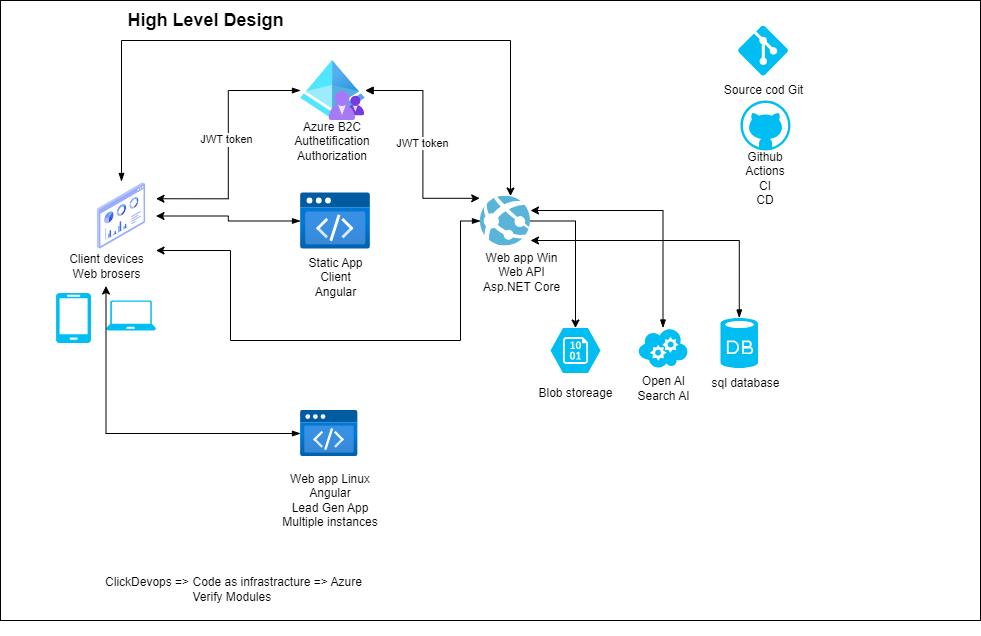

The diagram above was exported from draw.io. Its source (the exported page's mxGraphModel, read from the mxfile embedded in the PNG):
<mxGraphModel dx="1877" dy="557" grid="1" gridSize="10" guides="1" tooltips="1" connect="1" arrows="1" fold="1" page="1" pageScale="1" pageWidth="827" pageHeight="1169" math="0" shadow="0">
  <root>
    <mxCell id="0" />
    <mxCell id="1" parent="0" />
    <mxCell id="v9-uUzDU3AIS7Gcw9yzT-49" value="" style="rounded=0;whiteSpace=wrap;html=1;" vertex="1" parent="1">
      <mxGeometry x="-50" width="980" height="620" as="geometry" />
    </mxCell>
    <mxCell id="v9-uUzDU3AIS7Gcw9yzT-1" value="" style="verticalLabelPosition=bottom;html=1;verticalAlign=top;align=center;strokeColor=none;fillColor=#00BEF2;shape=mxgraph.azure.github_code;pointerEvents=1;" vertex="1" parent="1">
      <mxGeometry x="690" y="100" width="50" height="50" as="geometry" />
    </mxCell>
    <mxCell id="v9-uUzDU3AIS7Gcw9yzT-2" value="" style="verticalLabelPosition=bottom;html=1;verticalAlign=top;align=center;strokeColor=none;fillColor=#00BEF2;shape=mxgraph.azure.database;" vertex="1" parent="1">
      <mxGeometry x="670" y="317.5" width="37.5" height="50" as="geometry" />
    </mxCell>
    <mxCell id="v9-uUzDU3AIS7Gcw9yzT-3" value="" style="verticalLabelPosition=bottom;html=1;verticalAlign=top;align=center;strokeColor=none;fillColor=#00BEF2;shape=mxgraph.azure.cloud_service;" vertex="1" parent="1">
      <mxGeometry x="587.5" y="327.5" width="50" height="40" as="geometry" />
    </mxCell>
    <mxCell id="v9-uUzDU3AIS7Gcw9yzT-4" value="" style="verticalLabelPosition=bottom;html=1;verticalAlign=top;align=center;strokeColor=none;fillColor=#00BEF2;shape=mxgraph.azure.storage_blob;" vertex="1" parent="1">
      <mxGeometry x="500" y="327.5" width="50" height="45" as="geometry" />
    </mxCell>
    <mxCell id="v9-uUzDU3AIS7Gcw9yzT-5" value="" style="verticalLabelPosition=bottom;html=1;verticalAlign=top;align=center;strokeColor=none;fillColor=#00BEF2;shape=mxgraph.azure.git_repository;" vertex="1" parent="1">
      <mxGeometry x="687.5" y="25" width="50" height="50" as="geometry" />
    </mxCell>
    <mxCell id="v9-uUzDU3AIS7Gcw9yzT-16" style="edgeStyle=orthogonalEdgeStyle;rounded=0;orthogonalLoop=1;jettySize=auto;html=1;startArrow=blockThin;startFill=1;" edge="1" parent="1" source="v9-uUzDU3AIS7Gcw9yzT-6" target="v9-uUzDU3AIS7Gcw9yzT-15">
      <mxGeometry relative="1" as="geometry" />
    </mxCell>
    <mxCell id="v9-uUzDU3AIS7Gcw9yzT-6" value="Static App&lt;br&gt;Client&lt;br&gt;Angular" style="image;aspect=fixed;html=1;points=[];align=center;fontSize=12;image=img/lib/azure2/preview/Static_Apps.svg;" vertex="1" parent="1">
      <mxGeometry x="250" y="192.5" width="70" height="56.00000000000001" as="geometry" />
    </mxCell>
    <mxCell id="v9-uUzDU3AIS7Gcw9yzT-19" style="edgeStyle=orthogonalEdgeStyle;rounded=0;orthogonalLoop=1;jettySize=auto;html=1;entryX=1;entryY=1;entryDx=0;entryDy=0;startArrow=blockThin;startFill=1;" edge="1" parent="1" source="v9-uUzDU3AIS7Gcw9yzT-7" target="v9-uUzDU3AIS7Gcw9yzT-15">
      <mxGeometry relative="1" as="geometry">
        <Array as="points">
          <mxPoint x="410" y="221" />
          <mxPoint x="410" y="340" />
          <mxPoint x="180" y="340" />
          <mxPoint x="180" y="250" />
        </Array>
      </mxGeometry>
    </mxCell>
    <mxCell id="v9-uUzDU3AIS7Gcw9yzT-7" value="" style="image;sketch=0;aspect=fixed;html=1;points=[];align=center;fontSize=12;image=img/lib/mscae/App_Services.svg;" vertex="1" parent="1">
      <mxGeometry x="430" y="195.5" width="50" height="50" as="geometry" />
    </mxCell>
    <mxCell id="v9-uUzDU3AIS7Gcw9yzT-17" style="edgeStyle=orthogonalEdgeStyle;rounded=0;orthogonalLoop=1;jettySize=auto;html=1;entryX=1;entryY=0.25;entryDx=0;entryDy=0;startArrow=blockThin;startFill=1;" edge="1" parent="1" source="v9-uUzDU3AIS7Gcw9yzT-9" target="v9-uUzDU3AIS7Gcw9yzT-15">
      <mxGeometry relative="1" as="geometry" />
    </mxCell>
    <mxCell id="v9-uUzDU3AIS7Gcw9yzT-41" value="JWT" style="edgeLabel;html=1;align=center;verticalAlign=middle;resizable=0;points=[];" vertex="1" connectable="0" parent="v9-uUzDU3AIS7Gcw9yzT-17">
      <mxGeometry x="-0.0332" y="1" relative="1" as="geometry">
        <mxPoint x="-2" as="offset" />
      </mxGeometry>
    </mxCell>
    <mxCell id="v9-uUzDU3AIS7Gcw9yzT-42" value="JWT token" style="edgeLabel;html=1;align=center;verticalAlign=middle;resizable=0;points=[];" vertex="1" connectable="0" parent="v9-uUzDU3AIS7Gcw9yzT-17">
      <mxGeometry x="-0.0411" y="-2" relative="1" as="geometry">
        <mxPoint as="offset" />
      </mxGeometry>
    </mxCell>
    <mxCell id="v9-uUzDU3AIS7Gcw9yzT-9" value="" style="image;aspect=fixed;html=1;points=[];align=center;fontSize=12;image=img/lib/azure2/identity/Azure_AD_B2C.svg;" vertex="1" parent="1">
      <mxGeometry x="250" y="60" width="64.69" height="60" as="geometry" />
    </mxCell>
    <mxCell id="v9-uUzDU3AIS7Gcw9yzT-10" value="" style="verticalLabelPosition=bottom;html=1;verticalAlign=top;align=center;strokeColor=none;fillColor=#00BEF2;shape=mxgraph.azure.laptop;pointerEvents=1;" vertex="1" parent="1">
      <mxGeometry x="55.5" y="300" width="50" height="30" as="geometry" />
    </mxCell>
    <mxCell id="v9-uUzDU3AIS7Gcw9yzT-11" value="" style="verticalLabelPosition=bottom;html=1;verticalAlign=top;align=center;strokeColor=none;fillColor=#00BEF2;shape=mxgraph.azure.mobile;pointerEvents=1;" vertex="1" parent="1">
      <mxGeometry x="5.5" y="292.5" width="35" height="50" as="geometry" />
    </mxCell>
    <mxCell id="v9-uUzDU3AIS7Gcw9yzT-12" value="Client devices&lt;br&gt;Web brosers&lt;br&gt;" style="text;html=1;align=center;verticalAlign=middle;resizable=0;points=[];autosize=1;strokeColor=none;fillColor=none;" vertex="1" parent="1">
      <mxGeometry x="5.5" y="245.5" width="100" height="40" as="geometry" />
    </mxCell>
    <mxCell id="v9-uUzDU3AIS7Gcw9yzT-39" style="edgeStyle=orthogonalEdgeStyle;rounded=0;orthogonalLoop=1;jettySize=auto;html=1;startArrow=blockThin;startFill=1;" edge="1" parent="1" source="v9-uUzDU3AIS7Gcw9yzT-15" target="v9-uUzDU3AIS7Gcw9yzT-7">
      <mxGeometry relative="1" as="geometry">
        <Array as="points">
          <mxPoint x="71" y="40" />
          <mxPoint x="460" y="40" />
        </Array>
      </mxGeometry>
    </mxCell>
    <mxCell id="v9-uUzDU3AIS7Gcw9yzT-15" value="" style="shape=image;html=1;verticalAlign=top;verticalLabelPosition=bottom;labelBackgroundColor=#ffffff;imageAspect=0;aspect=fixed;image=https://cdn2.iconfinder.com/data/icons/whcompare-isometric-web-hosting-servers/50/browser-window-with-stats-128.png" vertex="1" parent="1">
      <mxGeometry x="36.5" y="181" width="69" height="69" as="geometry" />
    </mxCell>
    <mxCell id="v9-uUzDU3AIS7Gcw9yzT-18" style="edgeStyle=orthogonalEdgeStyle;rounded=0;orthogonalLoop=1;jettySize=auto;html=1;entryX=-0.016;entryY=0.046;entryDx=0;entryDy=0;entryPerimeter=0;startArrow=block;startFill=1;" edge="1" parent="1" source="v9-uUzDU3AIS7Gcw9yzT-9" target="v9-uUzDU3AIS7Gcw9yzT-7">
      <mxGeometry relative="1" as="geometry" />
    </mxCell>
    <mxCell id="v9-uUzDU3AIS7Gcw9yzT-43" value="JWT token" style="edgeLabel;html=1;align=center;verticalAlign=middle;resizable=0;points=[];" vertex="1" connectable="0" parent="v9-uUzDU3AIS7Gcw9yzT-18">
      <mxGeometry x="-0.013" y="-1" relative="1" as="geometry">
        <mxPoint as="offset" />
      </mxGeometry>
    </mxCell>
    <mxCell id="v9-uUzDU3AIS7Gcw9yzT-21" value="sql database&lt;br&gt;" style="text;html=1;align=center;verticalAlign=middle;resizable=0;points=[];autosize=1;strokeColor=none;fillColor=none;" vertex="1" parent="1">
      <mxGeometry x="650" y="367.5" width="90" height="30" as="geometry" />
    </mxCell>
    <mxCell id="v9-uUzDU3AIS7Gcw9yzT-23" style="edgeStyle=orthogonalEdgeStyle;rounded=0;orthogonalLoop=1;jettySize=auto;html=1;entryX=0.5;entryY=0;entryDx=0;entryDy=0;entryPerimeter=0;" edge="1" parent="1" source="v9-uUzDU3AIS7Gcw9yzT-7" target="v9-uUzDU3AIS7Gcw9yzT-4">
      <mxGeometry relative="1" as="geometry" />
    </mxCell>
    <mxCell id="v9-uUzDU3AIS7Gcw9yzT-24" style="edgeStyle=orthogonalEdgeStyle;rounded=0;orthogonalLoop=1;jettySize=auto;html=1;entryX=1;entryY=0.29;entryDx=0;entryDy=0;entryPerimeter=0;startArrow=blockThin;startFill=1;" edge="1" parent="1" source="v9-uUzDU3AIS7Gcw9yzT-3" target="v9-uUzDU3AIS7Gcw9yzT-7">
      <mxGeometry relative="1" as="geometry">
        <Array as="points">
          <mxPoint x="613" y="210" />
        </Array>
      </mxGeometry>
    </mxCell>
    <mxCell id="v9-uUzDU3AIS7Gcw9yzT-25" style="edgeStyle=orthogonalEdgeStyle;rounded=0;orthogonalLoop=1;jettySize=auto;html=1;exitX=0.5;exitY=0;exitDx=0;exitDy=0;exitPerimeter=0;entryX=1;entryY=0.89;entryDx=0;entryDy=0;entryPerimeter=0;startArrow=blockThin;startFill=1;" edge="1" parent="1" source="v9-uUzDU3AIS7Gcw9yzT-2" target="v9-uUzDU3AIS7Gcw9yzT-7">
      <mxGeometry relative="1" as="geometry" />
    </mxCell>
    <mxCell id="v9-uUzDU3AIS7Gcw9yzT-26" value="Open AI&lt;br&gt;Search AI" style="text;html=1;align=center;verticalAlign=middle;resizable=0;points=[];autosize=1;strokeColor=none;fillColor=none;" vertex="1" parent="1">
      <mxGeometry x="572.5" y="367.5" width="80" height="40" as="geometry" />
    </mxCell>
    <mxCell id="v9-uUzDU3AIS7Gcw9yzT-27" value="Blob storeage&lt;br&gt;" style="text;html=1;align=center;verticalAlign=middle;resizable=0;points=[];autosize=1;strokeColor=none;fillColor=none;" vertex="1" parent="1">
      <mxGeometry x="475" y="377.5" width="100" height="30" as="geometry" />
    </mxCell>
    <mxCell id="v9-uUzDU3AIS7Gcw9yzT-38" style="edgeStyle=orthogonalEdgeStyle;rounded=0;orthogonalLoop=1;jettySize=auto;html=1;startArrow=blockThin;startFill=1;" edge="1" parent="1" source="v9-uUzDU3AIS7Gcw9yzT-29" target="v9-uUzDU3AIS7Gcw9yzT-12">
      <mxGeometry relative="1" as="geometry" />
    </mxCell>
    <mxCell id="v9-uUzDU3AIS7Gcw9yzT-29" value="" style="image;aspect=fixed;html=1;points=[];align=center;fontSize=12;image=img/lib/azure2/preview/Static_Apps.svg;" vertex="1" parent="1">
      <mxGeometry x="250" y="410" width="57.5" height="46" as="geometry" />
    </mxCell>
    <mxCell id="v9-uUzDU3AIS7Gcw9yzT-31" value="Web app Linux&lt;br&gt;Angular&lt;br&gt;Lead Gen App Multiple instances" style="text;html=1;strokeColor=none;fillColor=none;align=center;verticalAlign=middle;whiteSpace=wrap;rounded=0;" vertex="1" parent="1">
      <mxGeometry x="225" y="470" width="110" height="60" as="geometry" />
    </mxCell>
    <mxCell id="v9-uUzDU3AIS7Gcw9yzT-34" value="Azure B2C&lt;br&gt;Authetification&lt;br&gt;Authorization&lt;br&gt;&amp;nbsp;" style="text;html=1;strokeColor=none;fillColor=none;align=center;verticalAlign=middle;whiteSpace=wrap;rounded=0;" vertex="1" parent="1">
      <mxGeometry x="252.34" y="132.5" width="60" height="30" as="geometry" />
    </mxCell>
    <mxCell id="v9-uUzDU3AIS7Gcw9yzT-40" value="Web app Win&lt;br&gt;Web API&lt;br&gt;Asp.NET Core" style="text;html=1;strokeColor=none;fillColor=none;align=center;verticalAlign=middle;whiteSpace=wrap;rounded=0;" vertex="1" parent="1">
      <mxGeometry x="430" y="250" width="82.5" height="44.5" as="geometry" />
    </mxCell>
    <mxCell id="v9-uUzDU3AIS7Gcw9yzT-44" value="Source cod Git" style="text;html=1;align=center;verticalAlign=middle;resizable=0;points=[];autosize=1;strokeColor=none;fillColor=none;" vertex="1" parent="1">
      <mxGeometry x="662.5" y="75" width="100" height="30" as="geometry" />
    </mxCell>
    <mxCell id="v9-uUzDU3AIS7Gcw9yzT-45" value="Github Actions&lt;br&gt;CI&lt;br&gt;CD" style="text;html=1;strokeColor=none;fillColor=none;align=center;verticalAlign=middle;whiteSpace=wrap;rounded=0;" vertex="1" parent="1">
      <mxGeometry x="685" y="162.5" width="60" height="30" as="geometry" />
    </mxCell>
    <mxCell id="v9-uUzDU3AIS7Gcw9yzT-46" value="&lt;b&gt;&lt;font style=&quot;font-size: 18px;&quot;&gt;High Level Design&lt;/font&gt;&lt;/b&gt;" style="text;html=1;align=center;verticalAlign=middle;resizable=0;points=[];autosize=1;strokeColor=none;fillColor=none;" vertex="1" parent="1">
      <mxGeometry x="65" width="180" height="40" as="geometry" />
    </mxCell>
    <mxCell id="v9-uUzDU3AIS7Gcw9yzT-48" value="ClickDevops =&amp;gt; Code as infrastracture =&amp;gt; Azure Verify Modules&amp;nbsp;&lt;br&gt;&lt;a style=&quot;background-color: rgb(32, 83, 117); box-sizing: inherit; text-decoration-line: none; font-size: 2rem; line-height: 2rem; font-family: Metropolis, sans-serif; letter-spacing: 0.33px; text-align: start;&quot; href=&quot;https://azure.github.io/Azure-Verified-Modules/&quot; class=&quot;gdoc-brand gdoc-header__link&quot;&gt;&lt;span style=&quot;box-sizing: inherit; display: inline !important; align-items: center;&quot; class=&quot;flex align-center&quot;&gt;&lt;/span&gt;&lt;/a&gt;&amp;nbsp;&lt;a style=&quot;background-color: rgb(32, 83, 117); box-sizing: inherit; text-decoration-line: none; font-size: 2rem; line-height: 2rem; font-family: Metropolis, sans-serif; letter-spacing: 0.33px; text-align: start;&quot; href=&quot;https://azure.github.io/Azure-Verified-Modules/&quot; class=&quot;gdoc-brand gdoc-header__link&quot;&gt;&lt;span style=&quot;box-sizing: inherit; display: flex; align-items: center;&quot; class=&quot;flex align-center&quot;&gt;&lt;/span&gt;&lt;/a&gt;" style="text;html=1;strokeColor=none;fillColor=none;align=center;verticalAlign=middle;whiteSpace=wrap;rounded=0;" vertex="1" parent="1">
      <mxGeometry x="40.5" y="590" width="285" height="30" as="geometry" />
    </mxCell>
  </root>
</mxGraphModel>